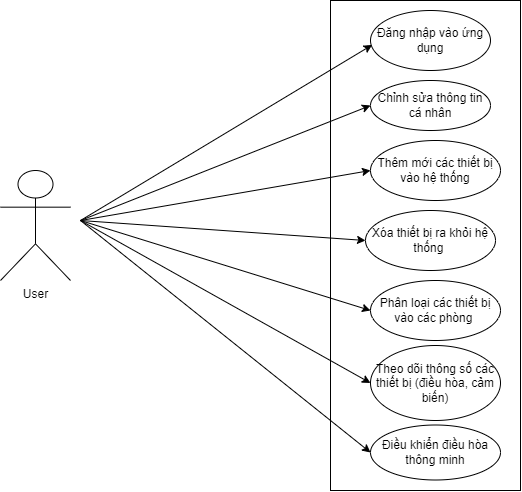

The diagram above was exported from draw.io. Its source (the exported page's mxGraphModel, read from the mxfile embedded in the PNG):
<mxGraphModel dx="1135" dy="552" grid="1" gridSize="10" guides="1" tooltips="1" connect="1" arrows="1" fold="1" page="1" pageScale="1" pageWidth="827" pageHeight="1169" math="0" shadow="0">
  <root>
    <mxCell id="0" />
    <mxCell id="1" parent="0" />
    <mxCell id="_jLAAuDnaZtiBPeMzf-J-1" value="User" style="shape=umlActor;verticalLabelPosition=bottom;verticalAlign=top;html=1;outlineConnect=0;" vertex="1" parent="1">
      <mxGeometry x="130" y="330" width="70" height="110" as="geometry" />
    </mxCell>
    <mxCell id="_jLAAuDnaZtiBPeMzf-J-4" value="" style="rounded=0;whiteSpace=wrap;html=1;" vertex="1" parent="1">
      <mxGeometry x="460" y="160" width="190" height="490" as="geometry" />
    </mxCell>
    <mxCell id="_jLAAuDnaZtiBPeMzf-J-5" value="Đăng nhập vào ứng dụng" style="ellipse;whiteSpace=wrap;html=1;" vertex="1" parent="1">
      <mxGeometry x="500" y="170" width="120" height="60" as="geometry" />
    </mxCell>
    <mxCell id="_jLAAuDnaZtiBPeMzf-J-7" value="" style="endArrow=classic;html=1;rounded=0;entryX=0.014;entryY=0.574;entryDx=0;entryDy=0;entryPerimeter=0;" edge="1" parent="1" target="_jLAAuDnaZtiBPeMzf-J-5">
      <mxGeometry width="50" height="50" relative="1" as="geometry">
        <mxPoint x="210" y="380" as="sourcePoint" />
        <mxPoint x="540" y="360" as="targetPoint" />
      </mxGeometry>
    </mxCell>
    <mxCell id="_jLAAuDnaZtiBPeMzf-J-8" value="Chỉnh sửa thông tin cá nhân" style="ellipse;whiteSpace=wrap;html=1;" vertex="1" parent="1">
      <mxGeometry x="500" y="240" width="120" height="50" as="geometry" />
    </mxCell>
    <mxCell id="_jLAAuDnaZtiBPeMzf-J-9" value="" style="endArrow=classic;html=1;rounded=0;entryX=0;entryY=0.5;entryDx=0;entryDy=0;" edge="1" parent="1" target="_jLAAuDnaZtiBPeMzf-J-8">
      <mxGeometry width="50" height="50" relative="1" as="geometry">
        <mxPoint x="210" y="380" as="sourcePoint" />
        <mxPoint x="511.68000000000006" y="220.18000000000006" as="targetPoint" />
      </mxGeometry>
    </mxCell>
    <mxCell id="_jLAAuDnaZtiBPeMzf-J-10" value="Thêm mới các thiết bị vào hệ thống" style="ellipse;whiteSpace=wrap;html=1;" vertex="1" parent="1">
      <mxGeometry x="500" y="300" width="130" height="60" as="geometry" />
    </mxCell>
    <mxCell id="_jLAAuDnaZtiBPeMzf-J-11" value="Xóa thiết bị ra khỏi hệ thống&amp;nbsp;" style="ellipse;whiteSpace=wrap;html=1;" vertex="1" parent="1">
      <mxGeometry x="495" y="370" width="130" height="60" as="geometry" />
    </mxCell>
    <mxCell id="_jLAAuDnaZtiBPeMzf-J-12" value="Phân loại các thiết bị vào các phòng&amp;nbsp;" style="ellipse;whiteSpace=wrap;html=1;" vertex="1" parent="1">
      <mxGeometry x="500" y="440" width="130" height="60" as="geometry" />
    </mxCell>
    <mxCell id="_jLAAuDnaZtiBPeMzf-J-13" value="Theo dõi thông số các thiết bị (điều hòa, cảm biến)" style="ellipse;whiteSpace=wrap;html=1;" vertex="1" parent="1">
      <mxGeometry x="500" y="505" width="130" height="75" as="geometry" />
    </mxCell>
    <mxCell id="_jLAAuDnaZtiBPeMzf-J-14" value="" style="endArrow=classic;html=1;rounded=0;entryX=0;entryY=0.5;entryDx=0;entryDy=0;" edge="1" parent="1" target="_jLAAuDnaZtiBPeMzf-J-13">
      <mxGeometry width="50" height="50" relative="1" as="geometry">
        <mxPoint x="210" y="380" as="sourcePoint" />
        <mxPoint x="510" y="285" as="targetPoint" />
      </mxGeometry>
    </mxCell>
    <mxCell id="_jLAAuDnaZtiBPeMzf-J-15" value="" style="endArrow=classic;html=1;rounded=0;entryX=0;entryY=0.5;entryDx=0;entryDy=0;" edge="1" parent="1" target="_jLAAuDnaZtiBPeMzf-J-12">
      <mxGeometry width="50" height="50" relative="1" as="geometry">
        <mxPoint x="210" y="380" as="sourcePoint" />
        <mxPoint x="520" y="295" as="targetPoint" />
      </mxGeometry>
    </mxCell>
    <mxCell id="_jLAAuDnaZtiBPeMzf-J-16" value="" style="endArrow=classic;html=1;rounded=0;entryX=0;entryY=0.5;entryDx=0;entryDy=0;" edge="1" parent="1" target="_jLAAuDnaZtiBPeMzf-J-10">
      <mxGeometry width="50" height="50" relative="1" as="geometry">
        <mxPoint x="210" y="380" as="sourcePoint" />
        <mxPoint x="530" y="305" as="targetPoint" />
      </mxGeometry>
    </mxCell>
    <mxCell id="_jLAAuDnaZtiBPeMzf-J-17" value="" style="endArrow=classic;html=1;rounded=0;entryX=0;entryY=0.5;entryDx=0;entryDy=0;" edge="1" parent="1" target="_jLAAuDnaZtiBPeMzf-J-11">
      <mxGeometry width="50" height="50" relative="1" as="geometry">
        <mxPoint x="210" y="380" as="sourcePoint" />
        <mxPoint x="540" y="315" as="targetPoint" />
      </mxGeometry>
    </mxCell>
    <mxCell id="_jLAAuDnaZtiBPeMzf-J-18" value="Điều khiển điều hòa thông minh" style="ellipse;whiteSpace=wrap;html=1;" vertex="1" parent="1">
      <mxGeometry x="500" y="584.5" width="130" height="55" as="geometry" />
    </mxCell>
    <mxCell id="_jLAAuDnaZtiBPeMzf-J-19" value="" style="endArrow=classic;html=1;rounded=0;entryX=0;entryY=0.5;entryDx=0;entryDy=0;" edge="1" parent="1" target="_jLAAuDnaZtiBPeMzf-J-18">
      <mxGeometry width="50" height="50" relative="1" as="geometry">
        <mxPoint x="210" y="380" as="sourcePoint" />
        <mxPoint x="510" y="285" as="targetPoint" />
      </mxGeometry>
    </mxCell>
  </root>
</mxGraphModel>